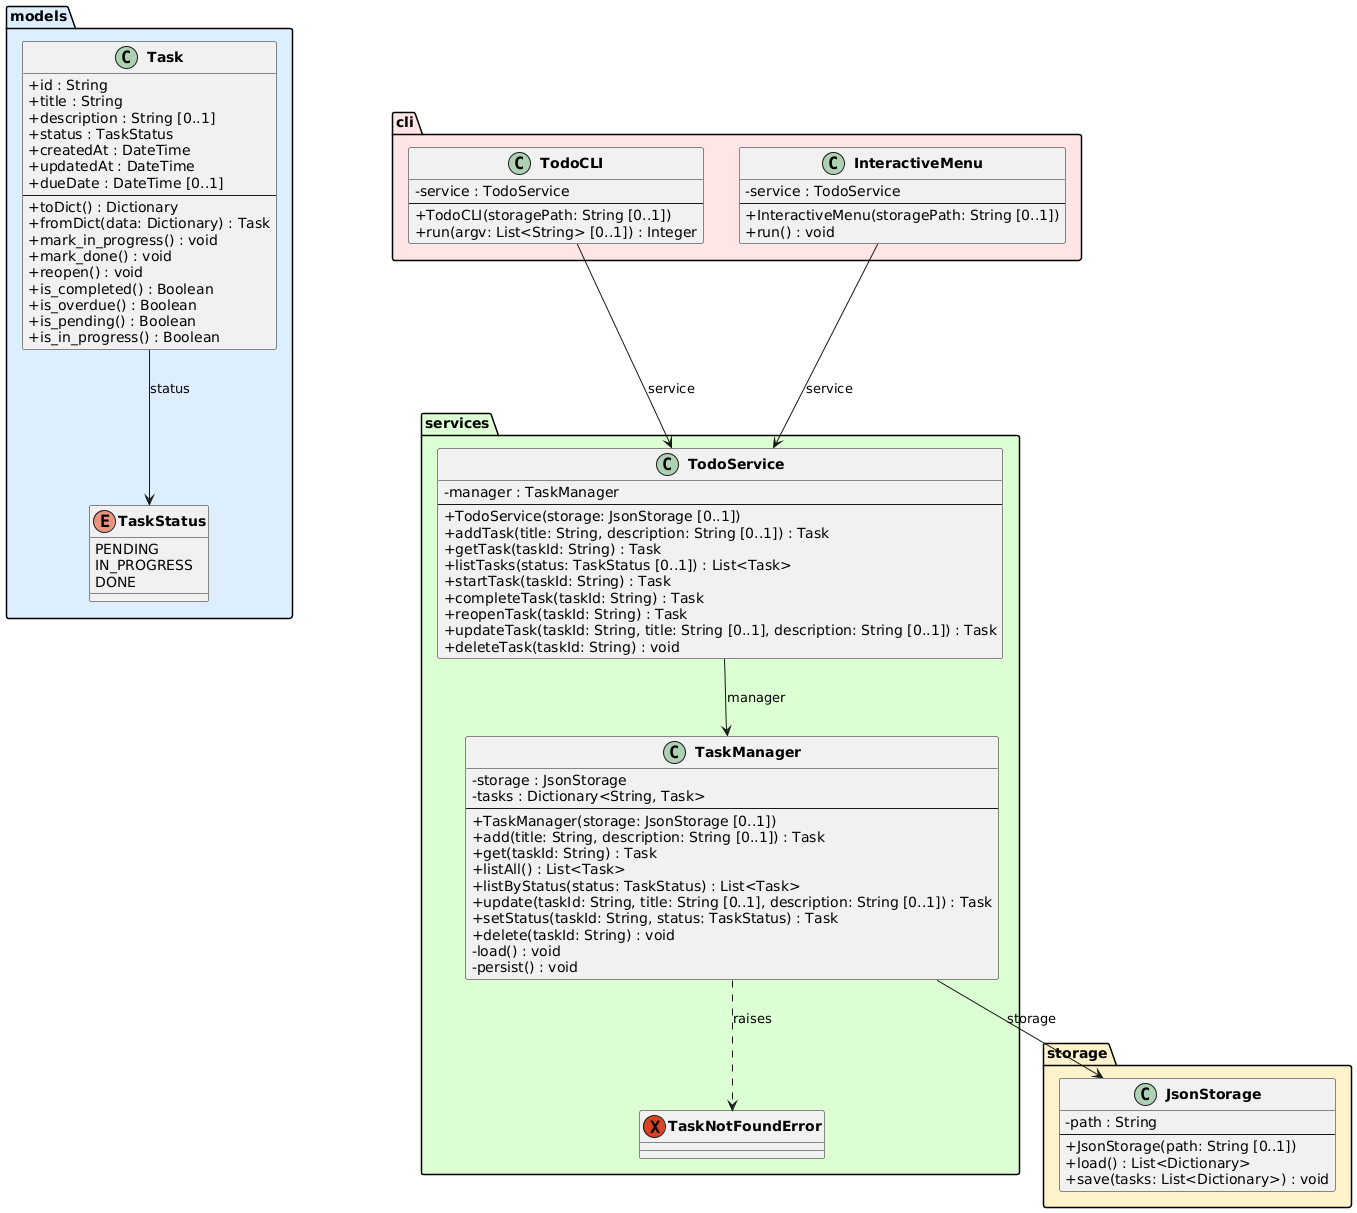

The diagram above was rendered by PlantUML. Its source (embedded in the PNG):
@startuml class_diagram

skinparam classAttributeIconSize 0
skinparam classFontStyle bold

package "models" #DDEEFF {
    enum TaskStatus {
        PENDING
        IN_PROGRESS
        DONE
    }

    class Task {
        +id : String
        +title : String
        +description : String [0..1]
        +status : TaskStatus
        +createdAt : DateTime
        +updatedAt : DateTime
        +dueDate : DateTime [0..1]
        --
        +toDict() : Dictionary
        +fromDict(data: Dictionary) : Task
        +mark_in_progress() : void
        +mark_done() : void
        +reopen() : void
        +is_completed() : Boolean
        +is_overdue() : Boolean
        +is_pending() : Boolean
        +is_in_progress() : Boolean
    }
}

package "storage" #FFF3CC {
    class JsonStorage {
        -path : String
        --
        +JsonStorage(path: String [0..1])
        +load() : List<Dictionary>
        +save(tasks: List<Dictionary>) : void
    }
}

package "services" #DDFFD4 {
    exception TaskNotFoundError

    class TaskManager {
        -storage : JsonStorage
        -tasks : Dictionary<String, Task>
        --
        +TaskManager(storage: JsonStorage [0..1])
        +add(title: String, description: String [0..1]) : Task
        +get(taskId: String) : Task
        +listAll() : List<Task>
        +listByStatus(status: TaskStatus) : List<Task>
        +update(taskId: String, title: String [0..1], description: String [0..1]) : Task
        +setStatus(taskId: String, status: TaskStatus) : Task
        +delete(taskId: String) : void
        -load() : void
        -persist() : void
    }

    class TodoService {
        -manager : TaskManager
        --
        +TodoService(storage: JsonStorage [0..1])
        +addTask(title: String, description: String [0..1]) : Task
        +getTask(taskId: String) : Task
        +listTasks(status: TaskStatus [0..1]) : List<Task>
        +startTask(taskId: String) : Task
        +completeTask(taskId: String) : Task
        +reopenTask(taskId: String) : Task
        +updateTask(taskId: String, title: String [0..1], description: String [0..1]) : Task
        +deleteTask(taskId: String) : void
    }
}

package "cli" #FFE5E5 {
    class TodoCLI {
        -service : TodoService
        --
        +TodoCLI(storagePath: String [0..1])
        +run(argv: List<String> [0..1]) : Integer
    }

    class InteractiveMenu {
        -service : TodoService
        --
        +InteractiveMenu(storagePath: String [0..1])
        +run() : void
    }
}

Task --> TaskStatus : status
TaskManager --> JsonStorage : storage
TaskManager ..> TaskNotFoundError : raises
TodoService --> TaskManager : manager
TodoCLI --> TodoService : service
InteractiveMenu --> TodoService : service

@enduml